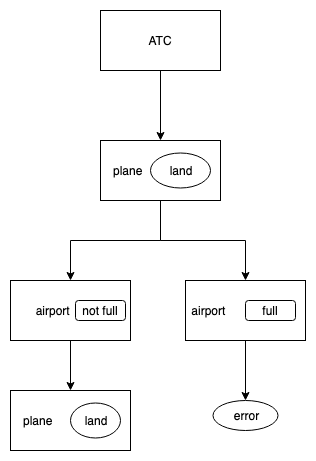

The diagram above was exported from draw.io. Its source (the exported page's mxGraphModel, read from the mxfile embedded in the PNG):
<mxGraphModel dx="758" dy="467" grid="1" gridSize="10" guides="1" tooltips="1" connect="1" arrows="1" fold="1" page="1" pageScale="1" pageWidth="1169" pageHeight="1654" math="0" shadow="0">
  <root>
    <mxCell id="0" />
    <mxCell id="1" parent="0" />
    <mxCell id="zYXKKqVMXb8lvboPEZQW-20" style="edgeStyle=orthogonalEdgeStyle;rounded=0;orthogonalLoop=1;jettySize=auto;html=1;exitX=0.5;exitY=1;exitDx=0;exitDy=0;entryX=0.5;entryY=0;entryDx=0;entryDy=0;" edge="1" parent="1" source="zYXKKqVMXb8lvboPEZQW-1" target="zYXKKqVMXb8lvboPEZQW-18">
      <mxGeometry relative="1" as="geometry" />
    </mxCell>
    <mxCell id="zYXKKqVMXb8lvboPEZQW-1" value="ATC" style="rounded=0;whiteSpace=wrap;html=1;" vertex="1" parent="1">
      <mxGeometry x="320" width="120" height="60" as="geometry" />
    </mxCell>
    <mxCell id="zYXKKqVMXb8lvboPEZQW-2" value="plane&amp;nbsp; &amp;nbsp; &amp;nbsp; &amp;nbsp; &amp;nbsp; &amp;nbsp; &amp;nbsp; &amp;nbsp; &amp;nbsp; &amp;nbsp;&amp;nbsp;" style="rounded=0;whiteSpace=wrap;html=1;" vertex="1" parent="1">
      <mxGeometry x="230" y="380" width="120" height="60" as="geometry" />
    </mxCell>
    <mxCell id="zYXKKqVMXb8lvboPEZQW-5" value="land" style="ellipse;whiteSpace=wrap;html=1;" vertex="1" parent="1">
      <mxGeometry x="290" y="392.5" width="50" height="35" as="geometry" />
    </mxCell>
    <mxCell id="zYXKKqVMXb8lvboPEZQW-14" style="edgeStyle=orthogonalEdgeStyle;rounded=0;orthogonalLoop=1;jettySize=auto;html=1;exitX=0.5;exitY=1;exitDx=0;exitDy=0;entryX=0.5;entryY=0;entryDx=0;entryDy=0;" edge="1" parent="1" source="zYXKKqVMXb8lvboPEZQW-6" target="zYXKKqVMXb8lvboPEZQW-2">
      <mxGeometry relative="1" as="geometry" />
    </mxCell>
    <mxCell id="zYXKKqVMXb8lvboPEZQW-6" value="airport&amp;nbsp; &amp;nbsp; &amp;nbsp; &amp;nbsp; &amp;nbsp; &amp;nbsp;" style="rounded=0;whiteSpace=wrap;html=1;" vertex="1" parent="1">
      <mxGeometry x="230" y="270" width="120" height="60" as="geometry" />
    </mxCell>
    <mxCell id="zYXKKqVMXb8lvboPEZQW-7" value="not full" style="rounded=1;whiteSpace=wrap;html=1;" vertex="1" parent="1">
      <mxGeometry x="295" y="290" width="50" height="20" as="geometry" />
    </mxCell>
    <mxCell id="zYXKKqVMXb8lvboPEZQW-15" style="edgeStyle=orthogonalEdgeStyle;rounded=0;orthogonalLoop=1;jettySize=auto;html=1;exitX=0.5;exitY=1;exitDx=0;exitDy=0;entryX=0.5;entryY=0;entryDx=0;entryDy=0;" edge="1" parent="1" source="zYXKKqVMXb8lvboPEZQW-8" target="zYXKKqVMXb8lvboPEZQW-10">
      <mxGeometry relative="1" as="geometry" />
    </mxCell>
    <mxCell id="zYXKKqVMXb8lvboPEZQW-8" value="airport&amp;nbsp; &amp;nbsp; &amp;nbsp; &amp;nbsp; &amp;nbsp; &amp;nbsp; &amp;nbsp; &amp;nbsp; &amp;nbsp; &amp;nbsp; &amp;nbsp;&amp;nbsp;" style="rounded=0;whiteSpace=wrap;html=1;" vertex="1" parent="1">
      <mxGeometry x="405" y="270" width="120" height="60" as="geometry" />
    </mxCell>
    <mxCell id="zYXKKqVMXb8lvboPEZQW-9" value="full" style="rounded=1;whiteSpace=wrap;html=1;" vertex="1" parent="1">
      <mxGeometry x="465" y="290" width="50" height="20" as="geometry" />
    </mxCell>
    <mxCell id="zYXKKqVMXb8lvboPEZQW-10" value="error" style="ellipse;whiteSpace=wrap;html=1;" vertex="1" parent="1">
      <mxGeometry x="432.5" y="390" width="65" height="30" as="geometry" />
    </mxCell>
    <mxCell id="zYXKKqVMXb8lvboPEZQW-21" style="edgeStyle=orthogonalEdgeStyle;rounded=0;orthogonalLoop=1;jettySize=auto;html=1;exitX=0.5;exitY=1;exitDx=0;exitDy=0;entryX=0.5;entryY=0;entryDx=0;entryDy=0;" edge="1" parent="1" source="zYXKKqVMXb8lvboPEZQW-18" target="zYXKKqVMXb8lvboPEZQW-6">
      <mxGeometry relative="1" as="geometry">
        <Array as="points">
          <mxPoint x="380" y="230" />
          <mxPoint x="290" y="230" />
        </Array>
      </mxGeometry>
    </mxCell>
    <mxCell id="zYXKKqVMXb8lvboPEZQW-22" style="edgeStyle=orthogonalEdgeStyle;rounded=0;orthogonalLoop=1;jettySize=auto;html=1;exitX=0.5;exitY=1;exitDx=0;exitDy=0;entryX=0.5;entryY=0;entryDx=0;entryDy=0;" edge="1" parent="1" source="zYXKKqVMXb8lvboPEZQW-18" target="zYXKKqVMXb8lvboPEZQW-8">
      <mxGeometry relative="1" as="geometry" />
    </mxCell>
    <mxCell id="zYXKKqVMXb8lvboPEZQW-18" value="plane&amp;nbsp; &amp;nbsp; &amp;nbsp; &amp;nbsp; &amp;nbsp; &amp;nbsp; &amp;nbsp; &amp;nbsp; &amp;nbsp; &amp;nbsp;&amp;nbsp;" style="rounded=0;whiteSpace=wrap;html=1;" vertex="1" parent="1">
      <mxGeometry x="320" y="130" width="120" height="60" as="geometry" />
    </mxCell>
    <mxCell id="zYXKKqVMXb8lvboPEZQW-19" value="land" style="ellipse;whiteSpace=wrap;html=1;" vertex="1" parent="1">
      <mxGeometry x="370" y="142.5" width="60" height="35" as="geometry" />
    </mxCell>
  </root>
</mxGraphModel>